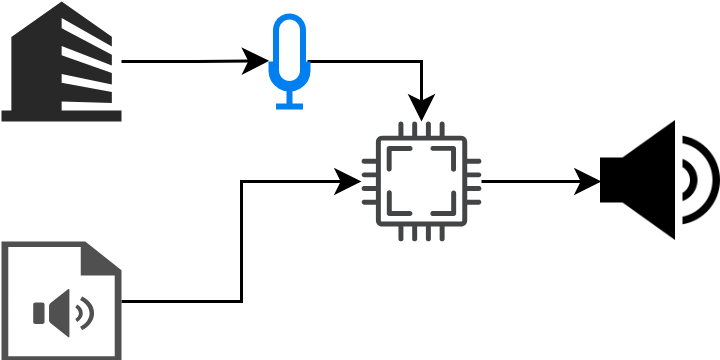

The diagram above was exported from draw.io. Its source (the exported page's mxGraphModel, read from the mxfile embedded in the PNG):
<mxGraphModel dx="302" dy="172" grid="1" gridSize="10" guides="1" tooltips="1" connect="1" arrows="1" fold="1" page="1" pageScale="1" pageWidth="850" pageHeight="1100" math="0" shadow="0">
  <root>
    <mxCell id="0" />
    <mxCell id="1" parent="0" />
    <mxCell id="onQ--SeWS3wHXrq755jN-2" value="" style="verticalLabelPosition=bottom;sketch=0;html=1;fillColor=#282828;strokeColor=none;verticalAlign=top;pointerEvents=1;align=center;shape=mxgraph.cisco_safe.people_places_things_icons.icon7;" parent="1" vertex="1">
      <mxGeometry x="360" y="160" width="40" height="40" as="geometry" />
    </mxCell>
    <mxCell id="onQ--SeWS3wHXrq755jN-14" style="edgeStyle=orthogonalEdgeStyle;rounded=0;orthogonalLoop=1;jettySize=auto;html=1;" parent="1" source="onQ--SeWS3wHXrq755jN-4" target="onQ--SeWS3wHXrq755jN-12" edge="1">
      <mxGeometry relative="1" as="geometry" />
    </mxCell>
    <mxCell id="onQ--SeWS3wHXrq755jN-4" value="" style="sketch=0;pointerEvents=1;shadow=0;dashed=0;html=1;strokeColor=none;fillColor=#505050;labelPosition=center;verticalLabelPosition=bottom;verticalAlign=top;outlineConnect=0;align=center;shape=mxgraph.office.concepts.sound_file;" parent="1" vertex="1">
      <mxGeometry x="360" y="240" width="40" height="40" as="geometry" />
    </mxCell>
    <mxCell id="onQ--SeWS3wHXrq755jN-13" style="edgeStyle=orthogonalEdgeStyle;rounded=0;orthogonalLoop=1;jettySize=auto;html=1;" parent="1" source="onQ--SeWS3wHXrq755jN-9" target="onQ--SeWS3wHXrq755jN-12" edge="1">
      <mxGeometry relative="1" as="geometry" />
    </mxCell>
    <mxCell id="onQ--SeWS3wHXrq755jN-9" value="" style="html=1;verticalLabelPosition=bottom;align=center;labelBackgroundColor=#ffffff;verticalAlign=top;strokeWidth=2;strokeColor=#0080F0;shadow=0;dashed=0;shape=mxgraph.ios7.icons.microphone;" parent="1" vertex="1">
      <mxGeometry x="450" y="165" width="12" height="30" as="geometry" />
    </mxCell>
    <mxCell id="onQ--SeWS3wHXrq755jN-18" style="edgeStyle=orthogonalEdgeStyle;rounded=0;orthogonalLoop=1;jettySize=auto;html=1;entryX=0;entryY=0.5;entryDx=0;entryDy=0;" parent="1" source="onQ--SeWS3wHXrq755jN-12" target="onQ--SeWS3wHXrq755jN-17" edge="1">
      <mxGeometry relative="1" as="geometry" />
    </mxCell>
    <mxCell id="onQ--SeWS3wHXrq755jN-12" value="" style="sketch=0;pointerEvents=1;shadow=0;dashed=0;html=1;strokeColor=none;fillColor=#434445;aspect=fixed;labelPosition=center;verticalLabelPosition=bottom;verticalAlign=top;align=center;outlineConnect=0;shape=mxgraph.vvd.cpu;" parent="1" vertex="1">
      <mxGeometry x="480" y="200" width="40" height="40" as="geometry" />
    </mxCell>
    <mxCell id="onQ--SeWS3wHXrq755jN-15" style="edgeStyle=orthogonalEdgeStyle;rounded=0;orthogonalLoop=1;jettySize=auto;html=1;entryX=-0.067;entryY=0.493;entryDx=0;entryDy=0;entryPerimeter=0;" parent="1" source="onQ--SeWS3wHXrq755jN-2" target="onQ--SeWS3wHXrq755jN-9" edge="1">
      <mxGeometry relative="1" as="geometry" />
    </mxCell>
    <mxCell id="onQ--SeWS3wHXrq755jN-17" value="" style="shape=image;html=1;verticalAlign=top;verticalLabelPosition=bottom;labelBackgroundColor=#ffffff;imageAspect=0;aspect=fixed;image=https://cdn4.iconfinder.com/data/icons/essential-app-2/16/volume-sound-speaker-lound-128.png" parent="1" vertex="1">
      <mxGeometry x="560" y="200" width="40" height="40" as="geometry" />
    </mxCell>
  </root>
</mxGraphModel>